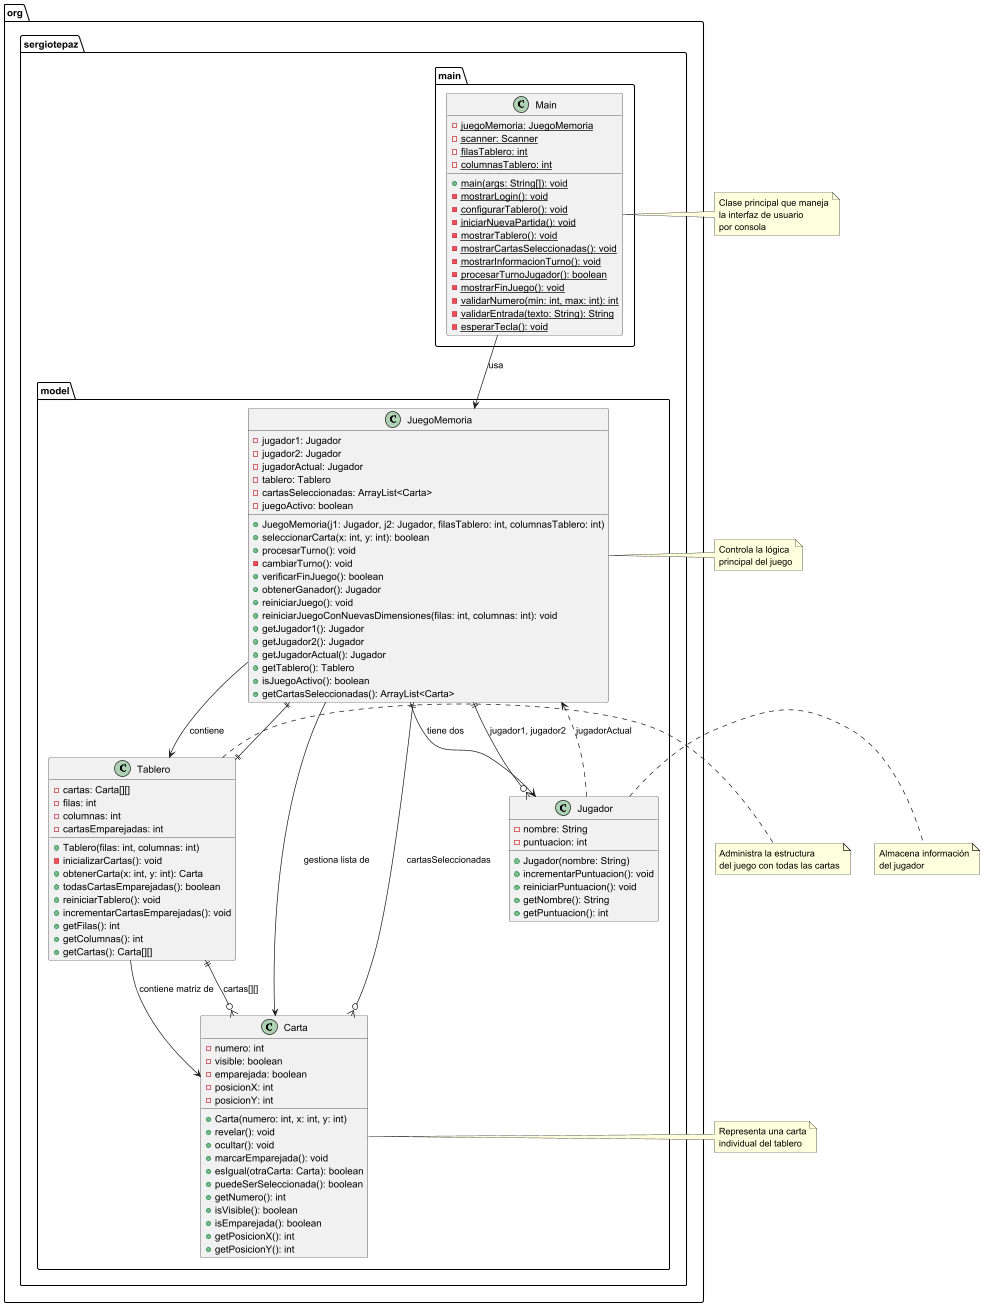

The diagram above was rendered by PlantUML. Its source (embedded in the PNG):
@startuml
!define RECTANGLE class

package "org.sergiotepaz.main" {
    class Main {
        - juegoMemoria: JuegoMemoria {static}
        - scanner: Scanner {static}
        - filasTablero: int {static}
        - columnasTablero: int {static}
        + main(args: String[]): void {static}
        - mostrarLogin(): void {static}
        - configurarTablero(): void {static}
        - iniciarNuevaPartida(): void {static}
        - mostrarTablero(): void {static}
        - mostrarCartasSeleccionadas(): void {static}
        - mostrarInformacionTurno(): void {static}
        - procesarTurnoJugador(): boolean {static}
        - mostrarFinJuego(): void {static}
        - validarNumero(min: int, max: int): int {static}
        - validarEntrada(texto: String): String {static}
        - esperarTecla(): void {static}
    }
}

package "org.sergiotepaz.model" {
    class JuegoMemoria {
        - jugador1: Jugador
        - jugador2: Jugador
        - jugadorActual: Jugador
        - tablero: Tablero
        - cartasSeleccionadas: ArrayList<Carta>
        - juegoActivo: boolean
        + JuegoMemoria(j1: Jugador, j2: Jugador, filasTablero: int, columnasTablero: int)
        + seleccionarCarta(x: int, y: int): boolean
        + procesarTurno(): void
        - cambiarTurno(): void
        + verificarFinJuego(): boolean
        + obtenerGanador(): Jugador
        + reiniciarJuego(): void
        + reiniciarJuegoConNuevasDimensiones(filas: int, columnas: int): void
        + getJugador1(): Jugador
        + getJugador2(): Jugador
        + getJugadorActual(): Jugador
        + getTablero(): Tablero
        + isJuegoActivo(): boolean
        + getCartasSeleccionadas(): ArrayList<Carta>
    }

    class Jugador {
        - nombre: String
        - puntuacion: int
        + Jugador(nombre: String)
        + incrementarPuntuacion(): void
        + reiniciarPuntuacion(): void
        + getNombre(): String
        + getPuntuacion(): int
    }

    class Tablero {
        - cartas: Carta[][]
        - filas: int
        - columnas: int
        - cartasEmparejadas: int
        + Tablero(filas: int, columnas: int)
        - inicializarCartas(): void
        + obtenerCarta(x: int, y: int): Carta
        + todasCartasEmparejadas(): boolean
        + reiniciarTablero(): void
        + incrementarCartasEmparejadas(): void
        + getFilas(): int
        + getColumnas(): int
        + getCartas(): Carta[][]
    }

    class Carta {
        - numero: int
        - visible: boolean
        - emparejada: boolean
        - posicionX: int
        - posicionY: int
        + Carta(numero: int, x: int, y: int)
        + revelar(): void
        + ocultar(): void
        + marcarEmparejada(): void
        + esIgual(otraCarta: Carta): boolean
        + puedeSerSeleccionada(): boolean
        + getNumero(): int
        + isVisible(): boolean
        + isEmparejada(): boolean
        + getPosicionX(): int
        + getPosicionY(): int
    }
}

' Relaciones
Main --> JuegoMemoria : usa
JuegoMemoria --> Jugador : tiene dos
JuegoMemoria --> Tablero : contiene
JuegoMemoria --> Carta : gestiona lista de
Tablero --> Carta : contiene matriz de
Jugador ..> JuegoMemoria : jugadorActual

' Cardinalidades
JuegoMemoria ||--|| Tablero
JuegoMemoria ||--o{ Jugador : jugador1, jugador2
JuegoMemoria ||--o{ Carta : cartasSeleccionadas
Tablero ||--o{ Carta : cartas[][]

' Notas
note right of Main : Clase principal que maneja\nla interfaz de usuario\npor consola
note right of JuegoMemoria : Controla la lógica\nprincipal del juego
note right of Tablero : Administra la estructura\ndel juego con todas las cartas
note right of Carta : Representa una carta\nindividual del tablero
note right of Jugador : Almacena información\ndel jugador

@enduml